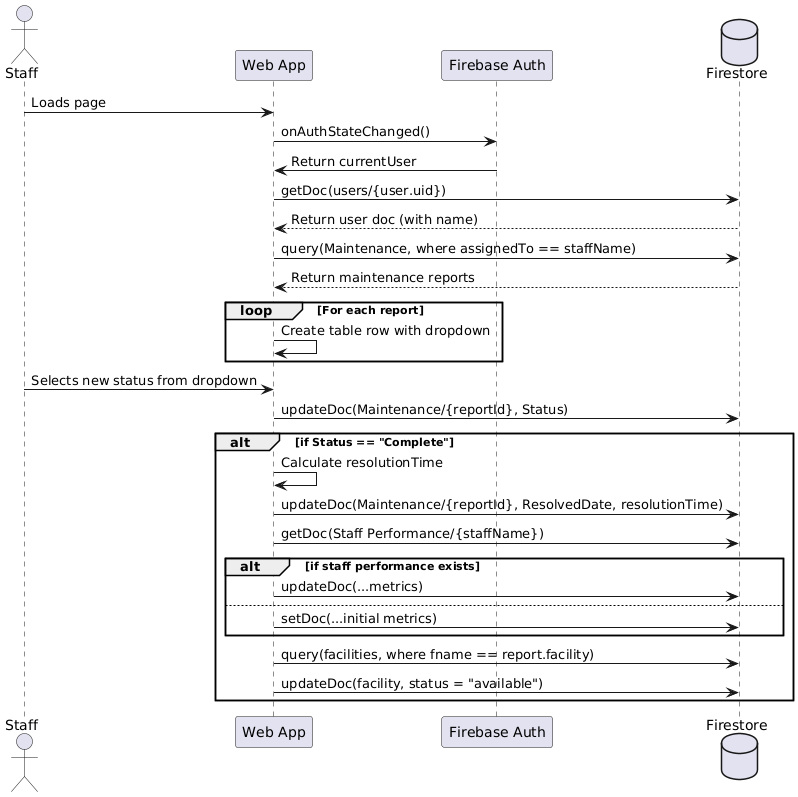

The diagram above was rendered by PlantUML. Its source (embedded in the PNG):
@startuml
actor Staff
participant "Web App" as Frontend
participant "Firebase Auth" as Auth
database "Firestore" as DB

Staff -> Frontend: Loads page
Frontend -> Auth: onAuthStateChanged()
Auth -> Frontend: Return currentUser

Frontend -> DB: getDoc(users/{user.uid})
DB --> Frontend: Return user doc (with name)

Frontend -> DB: query(Maintenance, where assignedTo == staffName)
DB --> Frontend: Return maintenance reports

loop For each report
    Frontend -> Frontend: Create table row with dropdown
end

Staff -> Frontend: Selects new status from dropdown
Frontend -> DB: updateDoc(Maintenance/{reportId}, Status)

alt if Status == "Complete"
    Frontend -> Frontend: Calculate resolutionTime
    Frontend -> DB: updateDoc(Maintenance/{reportId}, ResolvedDate, resolutionTime)
    Frontend -> DB: getDoc(Staff Performance/{staffName})
    
    alt if staff performance exists
        Frontend -> DB: updateDoc(...metrics)
    else
        Frontend -> DB: setDoc(...initial metrics)
    end

    Frontend -> DB: query(facilities, where fname == report.facility)
    Frontend -> DB: updateDoc(facility, status = "available")
end
@enduml